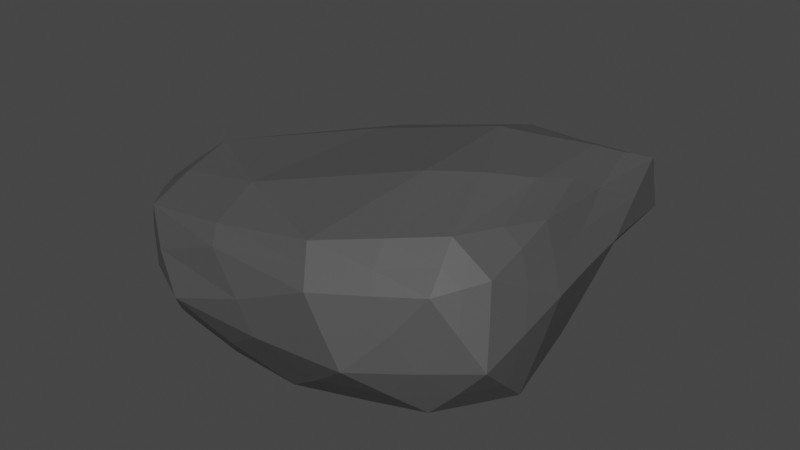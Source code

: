 # Source: Stone3.blend  (saved by Blender 2.83.19; exported with 4.5.12 LTS)
import bpy
from mathutils import Matrix  # noqa: F401  (used for matrix-valued properties, if any)

bpy.ops.wm.read_factory_settings(use_empty=True)
scene = bpy.context.scene
scene.name = 'Scene'

# ---- collections
col_collection = bpy.data.collections.new('Collection'); scene.collection.children.link(col_collection)

# ---- materials (node trees are filled in below, after node groups)
mat_material = bpy.data.materials.new('Material')

# ---- material node trees
mat_material.use_nodes = True; mat_material.node_tree.nodes.clear()
_N = mat_material.node_tree.nodes; _L = mat_material.node_tree.links
n0 = _N.new('ShaderNodeBsdfPrincipled'); n0.name = 'Principled BSDF'; n0.location = (10, 300)
n0.distribution = 'GGX'
n0.subsurface_method = 'BURLEY'
n0.inputs[0].default_value = (0.08019, 0.08019, 0.08019, 1.0)
n0.inputs[3].default_value = 1.45
n0.inputs[27].default_value = (0.0, 0.0, 0.0, 1.0)
n0.inputs[28].default_value = 1.0
n1 = _N.new('ShaderNodeOutputMaterial'); n1.name = 'Material Output'; n1.location = (300, 300)
_L.new(n0.outputs[0], n1.inputs[0])
n1.is_active_output = True

# ---- world
world_world = bpy.data.worlds.new('World'); scene.world = world_world
world_world.use_nodes = True; world_world.node_tree.nodes.clear()
_N = world_world.node_tree.nodes; _L = world_world.node_tree.links
n0 = _N.new('ShaderNodeOutputWorld'); n0.name = 'World Output'; n0.location = (300, 300)
n1 = _N.new('ShaderNodeBackground'); n1.name = 'Background'; n1.location = (10, 300)
n1.inputs[0].default_value = (0.05088, 0.05088, 0.05088, 1.0)
_L.new(n1.outputs[0], n0.inputs[0])
n0.is_active_output = True
world_world.color = (0.05088, 0.05088, 0.05088)
world_world.use_sun_shadow = False
world_world.sun_shadow_jitter_overblur = 0.0

# ---- meshes
me_icosphere = bpy.data.meshes.new('Icosphere')
me_icosphere.from_pydata([(0.04215, -0.07259, -0.9539), (1.254, -1.145, -0.2748), (-1.539, -1.215, -0.4628), (-1.436, 0.3765, -0.4843), (0.1389, 1.895, -0.4344), (1.582, 0.3033, -0.09041), (0.4065, -1.656, 0.7609), (-2.668, -0.3996, 0.4146), (-0.5539, 1.985, 0.4632), (1.23, 2.41, 0.7626), (1.616, -0.856, 0.9551), (0.4421, 0.8776, 1.37), (-0.662, -0.8255, -0.8418), (0.6344, -0.6757, -0.7527), (-0.07434, -1.349, -0.487), (1.688, -0.4869, -0.2612), (0.8623, 0.1981, -0.6728), (-0.8028, 0.03339, -0.8468), (-1.834, -0.5556, -0.5697), (0.02523, 0.9118, -0.8348), (-0.6797, 1.221, -0.5472), (0.9224, 1.508, -0.3686), (1.752, -1.067, 0.2778), (1.796, -0.1282, 0.5562), (-1.268, -1.61, 0.05117), (0.7508, -1.636, 0.1528), (-2.353, 0.02658, -0.0634), (-2.388, -0.8963, -0.0319), (0.3705, 2.514, 0.05352), (-1.042, 1.324, -0.03877), (1.593, 1.112, 0.5088), (1.299, 2.44, 0.2537), (1.354, -1.281, 0.8931), (-1.993, -1.198, 0.5994), (-1.637, 0.85, 0.497), (0.8393, 2.597, 0.5769), (1.484, 0.09337, 1.057), (0.2641, -1.453, 1.088), (1.246, -0.873, 1.218), (-2.04, -0.2187, 0.9213), (0.2979, 1.624, 1.119), (0.9647, 1.72, 1.052), (-0.2951, -0.444, -0.8973), (0.9552, -0.9103, -0.5154), (-0.8293, -1.323, -0.4792), (1.479, -0.8143, -0.2654), (1.23, 0.2483, -0.3795), (-0.3807, -0.02743, -0.8995), (-1.648, -0.09285, -0.5264), (0.04612, 0.4348, -0.8889), (-0.2823, 1.593, -0.4954), (1.251, 0.899, -0.2284), (1.514, -1.105, -0.0001897), (1.716, -0.4924, 0.7611), (-1.433, -1.424, -0.2097), (0.5819, -1.65, 0.4524), (-1.917, 0.222, -0.279), (-2.542, -0.6341, 0.1918), (0.2538, 2.207, -0.1908), (-0.8212, 1.723, 0.2032), (1.592, 0.7078, 0.2156), (1.264, 2.425, 0.5081), (0.927, -1.454, 0.8316), (-2.374, -0.781, 0.5006), (-1.134, 1.58, 0.456), (1.171, 2.56, 0.6404), (1.564, -0.3817, 1.019), (0.3354, -1.556, 0.9241), (0.9414, -0.06186, 1.384), (-2.383, -0.307, 0.6616), (-0.1442, 1.827, 0.7818), (1.098, 2.053, 0.9062), (-1.117, -1.027, -0.6573), (0.3325, -0.3936, -0.8492), (0.642, -1.23, -0.3842), (1.637, -0.09179, -0.1706), (0.4666, 0.07211, -0.8113), (-1.131, 0.2091, -0.6679), (-1.713, -0.8901, -0.5142), (0.07124, 1.435, -0.6388), (-1.02, 0.8462, -0.5174), (0.5317, 1.699, -0.4011), (1.687, -0.9617, 0.6122), (1.693, 0.0874, 0.2345), (-0.3814, -1.661, 0.397), (1.018, -1.389, -0.06521), (-2.531, -0.1865, 0.1747), (-2.011, -1.058, -0.2492), (-0.08099, 2.218, 0.2625), (-1.201, 0.8808, -0.2594), (1.405, 1.761, 0.6313), (0.7355, 2.119, -0.08392), (1.49, -1.069, 0.9262), (-0.8054, -1.518, 0.687), (-2.18, 0.2012, 0.4566), (0.2603, 2.313, 0.5203), (1.313, 1.258, 0.8845), (0.51, -0.2876, 1.355), (1.434, -0.8646, 1.086), (-0.7385, 0.5516, 1.141), (0.3546, 1.27, 1.235), (0.688, 1.308, 1.2), (1.148, 0.4437, 1.217), (1.385, -0.3904, 1.155), (1.227, 0.9152, 1.065), (0.6392, 1.655, 1.089), (0.9704, 2.313, 0.7944), (0.6476, 2.205, 0.8285), (-0.8478, 1.044, 0.9981), (-0.7322, 1.471, 0.7748), (-1.843, 0.3237, 0.7126), (-0.9226, -0.9187, 1.049), (-2.04, -0.7119, 0.7645), (-0.8758, -1.395, 0.8437), (0.811, -1.149, 1.166), (0.8581, -1.356, 0.997), (1.302, -1.077, 1.055), (1.642, -0.01752, 0.8066), (1.696, 0.4924, 0.5481), (1.531, 0.6033, 0.7848), (1.137, 2.685, 0.3963), (0.8388, 2.465, 0.1552), (0.6767, 2.71, 0.2977), (-1.344, 1.134, 0.2215), (-1.659, 0.7281, -0.0561), (-1.998, 0.4484, 0.2159), (-2.229, -1.046, 0.2767), (-1.917, -1.27, 0.01155), (-1.669, -1.415, 0.3308), (1.088, -1.447, 0.5236), (1.299, -1.336, 0.2171), (1.56, -1.175, 0.5804), (1.44, 1.776, 0.3768), (1.257, 1.306, 0.0691), (1.114, 1.965, -0.05627), (-0.3592, 1.987, -0.001678), (-0.1769, 1.932, -0.2555), (-0.8653, 1.285, -0.2946), (-2.398, -0.4347, -0.04724), (-2.117, -0.2425, -0.3183), (-2.146, -0.7285, -0.3048), (-0.1982, -1.655, 0.09561), (-0.6764, -1.509, -0.2265), (0.3557, -1.493, -0.1727), (1.782, -0.5979, 0.4231), (1.726, -0.7773, 0.007483), (1.747, -0.3078, 0.1458), (0.8829, 0.8674, -0.5206), (0.4446, 0.5455, -0.7486), (0.4695, 1.223, -0.6033), (-0.3275, 1.067, -0.6911), (-0.359, 0.5206, -0.8387), (-0.7064, 0.6607, -0.6934), (-1.334, -0.2512, -0.7134), (-0.7505, -0.4081, -0.8384), (-1.296, -0.7034, -0.7073), (1.286, -0.1469, -0.4639), (1.202, -0.5664, -0.506), (0.7606, -0.2355, -0.7054), (-0.3834, -1.109, -0.6649), (0.005517, -0.7632, -0.7994), (0.2949, -1.01, -0.6216)], [], [(0, 73, 42), (1, 43, 45), (0, 42, 47), (0, 47, 49), (0, 49, 76), (1, 45, 52), (2, 44, 54), (3, 48, 56), (4, 50, 58), (5, 51, 60), (1, 52, 85), (2, 54, 87), (3, 56, 89), (4, 58, 91), (5, 60, 83), (6, 62, 67), (7, 63, 69), (8, 64, 70), (9, 65, 71), (10, 66, 98), (38, 102, 68), (38, 103, 102), (36, 96, 104), (41, 105, 101), (41, 106, 105), (35, 95, 107), (40, 108, 100), (40, 109, 108), (34, 94, 110), (39, 111, 99), (39, 112, 111), (33, 93, 113), (37, 114, 97), (37, 115, 114), (32, 92, 116), (23, 117, 53), (23, 118, 117), (30, 90, 119), (31, 120, 61), (31, 121, 120), (28, 88, 122), (29, 123, 59), (29, 124, 123), (26, 86, 125), (27, 126, 57), (27, 127, 126), (24, 84, 128), (25, 129, 55), (25, 130, 129), (22, 82, 131), (30, 132, 90), (30, 133, 132), (21, 81, 134), (28, 135, 88), (28, 136, 135), (20, 80, 137), (26, 138, 86), (26, 139, 138), (18, 78, 140), (24, 141, 84), (24, 142, 141), (14, 74, 143), (22, 144, 82), (22, 145, 144), (15, 75, 146), (16, 147, 46), (16, 148, 147), (19, 79, 149), (19, 150, 79), (19, 151, 150), (17, 77, 152), (17, 153, 77), (17, 154, 153), (12, 72, 155), (15, 156, 75), (15, 157, 156), (13, 73, 158), (12, 159, 72), (12, 160, 159), (13, 43, 161), (161, 74, 14), (161, 43, 74), (43, 1, 74), (159, 161, 14), (159, 160, 161), (160, 13, 161), (72, 44, 2), (72, 159, 44), (159, 14, 44), (158, 76, 16), (158, 73, 76), (73, 0, 76), (156, 158, 16), (156, 157, 158), (157, 13, 158), (75, 46, 5), (75, 156, 46), (156, 16, 46), (155, 78, 18), (155, 72, 78), (72, 2, 78), (153, 155, 18), (153, 154, 155), (154, 12, 155), (77, 48, 3), (77, 153, 48), (153, 18, 48), (152, 80, 20), (152, 77, 80), (77, 3, 80), (150, 152, 20), (150, 151, 152), (151, 17, 152), (79, 50, 4), (79, 150, 50), (150, 20, 50), (149, 81, 21), (149, 79, 81), (79, 4, 81), (147, 149, 21), (147, 148, 149), (148, 19, 149), (46, 51, 5), (46, 147, 51), (147, 21, 51), (146, 83, 23), (146, 75, 83), (75, 5, 83), (144, 146, 23), (144, 145, 146), (145, 15, 146), (82, 53, 10), (82, 144, 53), (144, 23, 53), (143, 85, 25), (143, 74, 85), (74, 1, 85), (141, 143, 25), (141, 142, 143), (142, 14, 143), (84, 55, 6), (84, 141, 55), (141, 25, 55), (140, 87, 27), (140, 78, 87), (78, 2, 87), (138, 140, 27), (138, 139, 140), (139, 18, 140), (86, 57, 7), (86, 138, 57), (138, 27, 57), (137, 89, 29), (137, 80, 89), (80, 3, 89), (135, 137, 29), (135, 136, 137), (136, 20, 137), (88, 59, 8), (88, 135, 59), (135, 29, 59), (134, 91, 31), (134, 81, 91), (81, 4, 91), (132, 134, 31), (132, 133, 134), (133, 21, 134), (90, 61, 9), (90, 132, 61), (132, 31, 61), (131, 92, 32), (131, 82, 92), (82, 10, 92), (129, 131, 32), (129, 130, 131), (130, 22, 131), (55, 62, 6), (55, 129, 62), (129, 32, 62), (128, 93, 33), (128, 84, 93), (84, 6, 93), (126, 128, 33), (126, 127, 128), (127, 24, 128), (57, 63, 7), (57, 126, 63), (126, 33, 63), (125, 94, 34), (125, 86, 94), (86, 7, 94), (123, 125, 34), (123, 124, 125), (124, 26, 125), (59, 64, 8), (59, 123, 64), (123, 34, 64), (122, 95, 35), (122, 88, 95), (88, 8, 95), (120, 122, 35), (120, 121, 122), (121, 28, 122), (61, 65, 9), (61, 120, 65), (120, 35, 65), (119, 96, 36), (119, 90, 96), (90, 9, 96), (117, 119, 36), (117, 118, 119), (118, 30, 119), (53, 66, 10), (53, 117, 66), (117, 36, 66), (116, 98, 38), (116, 92, 98), (92, 10, 98), (114, 116, 38), (114, 115, 116), (115, 32, 116), (97, 68, 11), (97, 114, 68), (114, 38, 68), (113, 67, 37), (113, 93, 67), (93, 6, 67), (111, 113, 37), (111, 112, 113), (112, 33, 113), (99, 97, 11), (99, 111, 97), (111, 37, 97), (110, 69, 39), (110, 94, 69), (94, 7, 69), (108, 110, 39), (108, 109, 110), (109, 34, 110), (100, 99, 11), (100, 108, 99), (108, 39, 99), (107, 70, 40), (107, 95, 70), (95, 8, 70), (105, 107, 40), (105, 106, 107), (106, 35, 107), (101, 100, 11), (101, 105, 100), (105, 40, 100), (104, 71, 41), (104, 96, 71), (96, 9, 71), (102, 104, 41), (102, 103, 104), (103, 36, 104), (68, 101, 11), (68, 102, 101), (102, 41, 101), (98, 103, 38), (98, 66, 103), (66, 36, 103), (71, 106, 41), (71, 65, 106), (65, 35, 106), (70, 109, 40), (70, 64, 109), (64, 34, 109), (69, 112, 39), (69, 63, 112), (63, 33, 112), (67, 115, 37), (67, 62, 115), (62, 32, 115), (83, 118, 23), (83, 60, 118), (60, 30, 118), (91, 121, 31), (91, 58, 121), (58, 28, 121), (89, 124, 29), (89, 56, 124), (56, 26, 124), (87, 127, 27), (87, 54, 127), (54, 24, 127), (85, 130, 25), (85, 52, 130), (52, 22, 130), (60, 133, 30), (60, 51, 133), (51, 21, 133), (58, 136, 28), (58, 50, 136), (50, 20, 136), (56, 139, 26), (56, 48, 139), (48, 18, 139), (54, 142, 24), (54, 44, 142), (44, 14, 142), (52, 145, 22), (52, 45, 145), (45, 15, 145), (76, 148, 16), (76, 49, 148), (49, 19, 148), (49, 151, 19), (49, 47, 151), (47, 17, 151), (47, 154, 17), (47, 42, 154), (42, 12, 154), (45, 157, 15), (45, 43, 157), (43, 13, 157), (42, 160, 12), (42, 73, 160), (73, 13, 160)])
_uv = me_icosphere.uv_layers.new(name='UVMap')
_uv.uv.foreach_set('vector', [0.8182, 0.0, 0.7955, 0.03937, 0.8409, 0.03937, 0.7273, 0.1575, 0.7045, 0.1181, 0.6818, 0.1575, 0.09091, 0.0, 0.06818, 0.03937, 0.1136, 0.03937, 0.2727, 0.0, 0.25, 0.03937, 0.2955, 0.03937, 0.4545, 0.0, 0.4318, 0.03937, 0.4773, 0.03937, 0.7273, 0.1575, 0.6818, 0.1575, 0.7104, 0.1968, 0.9091, 0.1575, 0.8636, 0.1575, 0.8864, 0.1968, 0.1818, 0.1575, 0.1364, 0.1575, 0.1591, 0.1968, 0.3636, 0.1575, 0.3182, 0.1575, 0.3599, 0.1968, 0.5455, 0.1575, 0.5, 0.1575, 0.5227, 0.1968, 0.7273, 0.1575, 0.7104, 0.1968, 0.75, 0.1968, 0.9091, 0.1575, 0.8864, 0.1968, 0.9318, 0.1968, 0.1818, 0.1575, 0.1591, 0.1968, 0.2045, 0.1968, 0.3636, 0.1575, 0.3599, 0.1968, 0.4054, 0.1968, 0.5455, 0.1575, 0.5227, 0.1968, 0.5682, 0.1968, 0.7789, 0.3149, 0.7339, 0.3149, 0.766, 0.3373, 1.0, 0.3149, 0.9545, 0.3149, 0.9773, 0.3543, 0.2727, 0.3149, 0.2273, 0.3149, 0.2612, 0.3803, 0.4545, 0.3149, 0.4304, 0.3039, 0.4458, 0.3398, 0.6328, 0.3261, 0.5891, 0.3205, 0.6167, 0.3399, 0.6006, 0.3538, 0.5451, 0.3569, 0.5614, 0.393, 0.6006, 0.3538, 0.573, 0.3344, 0.5451, 0.3569, 0.5455, 0.3149, 0.5, 0.3149, 0.5175, 0.3375, 0.4371, 0.3646, 0.4009, 0.3791, 0.412, 0.3984, 0.4371, 0.3646, 0.4217, 0.3288, 0.4009, 0.3791, 0.4063, 0.2929, 0.3395, 0.3039, 0.3854, 0.3433, 0.2496, 0.4456, 0.193, 0.4196, 0.2362, 0.4688, 0.2496, 0.4456, 0.2157, 0.3803, 0.193, 0.4196, 0.1818, 0.3149, 0.1364, 0.3149, 0.1591, 0.3543, 0.9545, 0.3937, 0.8811, 0.393, 0.9254, 0.4524, 0.9545, 0.3937, 0.9318, 0.3543, 0.8811, 0.393, 0.9091, 0.3149, 0.844, 0.3149, 0.8584, 0.3536, 0.7531, 0.3596, 0.7037, 0.3615, 0.7235, 0.4206, 0.7531, 0.3596, 0.721, 0.3373, 0.7037, 0.3615, 0.6889, 0.3149, 0.6609, 0.3205, 0.6716, 0.3392, 0.5909, 0.2362, 0.5682, 0.2756, 0.6119, 0.2811, 0.5909, 0.2362, 0.5455, 0.2362, 0.5682, 0.2756, 0.5, 0.2362, 0.4773, 0.2756, 0.5227, 0.2756, 0.4471, 0.2362, 0.4267, 0.2646, 0.4508, 0.2756, 0.4471, 0.2362, 0.4016, 0.2362, 0.4267, 0.2646, 0.3561, 0.2362, 0.3144, 0.2756, 0.3812, 0.2646, 0.2273, 0.2362, 0.2045, 0.2756, 0.25, 0.2756, 0.2273, 0.2362, 0.1818, 0.2362, 0.2045, 0.2756, 0.1364, 0.2362, 0.1136, 0.2756, 0.1591, 0.2756, 0.9545, 0.2362, 0.9318, 0.2756, 0.9773, 0.2756, 0.9545, 0.2362, 0.9091, 0.2362, 0.9318, 0.2756, 0.8636, 0.2362, 0.8213, 0.2756, 0.8864, 0.2756, 0.7727, 0.2362, 0.7308, 0.2756, 0.7758, 0.2756, 0.7727, 0.2362, 0.7332, 0.2362, 0.7308, 0.2756, 0.6936, 0.2362, 0.6632, 0.2811, 0.6913, 0.2756, 0.5, 0.2362, 0.4736, 0.2362, 0.4773, 0.2756, 0.5, 0.2362, 0.4773, 0.1968, 0.4736, 0.2362, 0.4545, 0.1575, 0.4091, 0.1575, 0.4508, 0.1968, 0.3561, 0.2362, 0.2917, 0.2362, 0.3144, 0.2756, 0.3561, 0.2362, 0.3144, 0.1968, 0.2917, 0.2362, 0.2727, 0.1575, 0.2273, 0.1575, 0.25, 0.1968, 0.1364, 0.2362, 0.09091, 0.2362, 0.1136, 0.2756, 0.1364, 0.2362, 0.1136, 0.1968, 0.09091, 0.2362, 0.09091, 0.1575, 0.04545, 0.1575, 0.06818, 0.1968, 0.8636, 0.2362, 0.8182, 0.2362, 0.8213, 0.2756, 0.8636, 0.2362, 0.8409, 0.1968, 0.8182, 0.2362, 0.8182, 0.1575, 0.7727, 0.1575, 0.7955, 0.1968, 0.6936, 0.2362, 0.6422, 0.2362, 0.6632, 0.2811, 0.6936, 0.2362, 0.665, 0.1968, 0.6422, 0.2362, 0.6364, 0.1575, 0.5909, 0.1575, 0.6136, 0.1968, 0.5, 0.07873, 0.4773, 0.1181, 0.5227, 0.1181, 0.5, 0.07873, 0.4545, 0.07873, 0.4773, 0.1181, 0.4091, 0.07873, 0.3864, 0.1181, 0.4318, 0.1181, 0.3182, 0.07873, 0.2955, 0.1181, 0.3409, 0.1181, 0.3182, 0.07873, 0.2727, 0.07873, 0.2955, 0.1181, 0.2273, 0.07873, 0.2045, 0.1181, 0.25, 0.1181, 0.1364, 0.07873, 0.1136, 0.1181, 0.1591, 0.1181, 0.1364, 0.07873, 0.09091, 0.07873, 0.1136, 0.1181, 0.04545, 0.07873, 0.02273, 0.1181, 0.06818, 0.1181, 0.6364, 0.1575, 0.6136, 0.1181, 0.5909, 0.1575, 0.6364, 0.1575, 0.6591, 0.1181, 0.6136, 0.1181, 0.6818, 0.07873, 0.6591, 0.03937, 0.6364, 0.07873, 0.8636, 0.07873, 0.8409, 0.1181, 0.8864, 0.1181, 0.8636, 0.07873, 0.8182, 0.07873, 0.8409, 0.1181, 0.7727, 0.07873, 0.75, 0.1181, 0.7955, 0.1181, 0.7955, 0.1181, 0.7727, 0.1575, 0.8182, 0.1575, 0.7955, 0.1181, 0.75, 0.1181, 0.7727, 0.1575, 0.75, 0.1181, 0.7273, 0.1575, 0.7727, 0.1575, 0.8409, 0.1181, 0.7955, 0.1181, 0.8182, 0.1575, 0.8409, 0.1181, 0.8182, 0.07873, 0.7955, 0.1181, 0.8182, 0.07873, 0.7727, 0.07873, 0.7955, 0.1181, 0.8864, 0.1181, 0.8636, 0.1575, 0.9091, 0.1575, 0.8864, 0.1181, 0.8409, 0.1181, 0.8636, 0.1575, 0.8409, 0.1181, 0.8182, 0.1575, 0.8636, 0.1575, 0.6364, 0.07873, 0.6136, 0.03937, 0.5909, 0.07873, 0.6364, 0.07873, 0.6591, 0.03937, 0.6136, 0.03937, 0.6591, 0.03937, 0.6364, 0.0, 0.6136, 0.03937, 0.6136, 0.1181, 0.6364, 0.07873, 0.5909, 0.07873, 0.6136, 0.1181, 0.6591, 0.1181, 0.6364, 0.07873, 0.6591, 0.1181, 0.6818, 0.07873, 0.6364, 0.07873, 0.5909, 0.1575, 0.5682, 0.1181, 0.5455, 0.1575, 0.5909, 0.1575, 0.6136, 0.1181, 0.5682, 0.1181, 0.6136, 0.1181, 0.5909, 0.07873, 0.5682, 0.1181, 0.06818, 0.1181, 0.04545, 0.1575, 0.09091, 0.1575, 0.06818, 0.1181, 0.02273, 0.1181, 0.04545, 0.1575, 0.02273, 0.1181, 0.0, 0.1575, 0.04545, 0.1575, 0.1136, 0.1181, 0.06818, 0.1181, 0.09091, 0.1575, 0.1136, 0.1181, 0.09091, 0.07873, 0.06818, 0.1181, 0.09091, 0.07873, 0.04545, 0.07873, 0.06818, 0.1181, 0.1591, 0.1181, 0.1364, 0.1575, 0.1818, 0.1575, 0.1591, 0.1181, 0.1136, 0.1181, 0.1364, 0.1575, 0.1136, 0.1181, 0.09091, 0.1575, 0.1364, 0.1575, 0.25, 0.1181, 0.2273, 0.1575, 0.2727, 0.1575, 0.25, 0.1181, 0.2045, 0.1181, 0.2273, 0.1575, 0.2045, 0.1181, 0.1818, 0.1575, 0.2273, 0.1575, 0.2955, 0.1181, 0.25, 0.1181, 0.2727, 0.1575, 0.2955, 0.1181, 0.2727, 0.07873, 0.25, 0.1181, 0.2727, 0.07873, 0.2273, 0.07873, 0.25, 0.1181, 0.3409, 0.1181, 0.3182, 0.1575, 0.3636, 0.1575, 0.3409, 0.1181, 0.2955, 0.1181, 0.3182, 0.1575, 0.2955, 0.1181, 0.2727, 0.1575, 0.3182, 0.1575, 0.4318, 0.1181, 0.4091, 0.1575, 0.4545, 0.1575, 0.4318, 0.1181, 0.3864, 0.1181, 0.4091, 0.1575, 0.3864, 0.1181, 0.3636, 0.1575, 0.4091, 0.1575, 0.4773, 0.1181, 0.4318, 0.1181, 0.4545, 0.1575, 0.4773, 0.1181, 0.4545, 0.07873, 0.4318, 0.1181, 0.4545, 0.07873, 0.4091, 0.07873, 0.4318, 0.1181, 0.5227, 0.1181, 0.5, 0.1575, 0.5455, 0.1575, 0.5227, 0.1181, 0.4773, 0.1181, 0.5, 0.1575, 0.4773, 0.1181, 0.4545, 0.1575, 0.5, 0.1575, 0.6136, 0.1968, 0.5682, 0.1968, 0.5909, 0.2362, 0.6136, 0.1968, 0.5909, 0.1575, 0.5682, 0.1968, 0.5909, 0.1575, 0.5455, 0.1575, 0.5682, 0.1968, 0.6422, 0.2362, 0.6136, 0.1968, 0.5909, 0.2362, 0.6422, 0.2362, 0.665, 0.1968, 0.6136, 0.1968, 0.665, 0.1968, 0.6364, 0.1575, 0.6136, 0.1968, 0.6632, 0.2811, 0.6119, 0.2811, 0.6328, 0.3261, 0.6632, 0.2811, 0.6422, 0.2362, 0.6119, 0.2811, 0.6422, 0.2362, 0.5909, 0.2362, 0.6119, 0.2811, 0.7955, 0.1968, 0.75, 0.1968, 0.7727, 0.2362, 0.7955, 0.1968, 0.7727, 0.1575, 0.75, 0.1968, 0.7727, 0.1575, 0.7273, 0.1575, 0.75, 0.1968, 0.8182, 0.2362, 0.7955, 0.1968, 0.7727, 0.2362, 0.8182, 0.2362, 0.8409, 0.1968, 0.7955, 0.1968, 0.8409, 0.1968, 0.8182, 0.1575, 0.7955, 0.1968, 0.8213, 0.2756, 0.7758, 0.2756, 0.7789, 0.3149, 0.8213, 0.2756, 0.8182, 0.2362, 0.7758, 0.2756, 0.8182, 0.2362, 0.7727, 0.2362, 0.7758, 0.2756, 0.06818, 0.1968, 0.02273, 0.1968, 0.04545, 0.2362, 0.06818, 0.1968, 0.04545, 0.1575, 0.02273, 0.1968, 0.04545, 0.1575, 0.0, 0.1575, 0.02273, 0.1968, 0.09091, 0.2362, 0.06818, 0.1968, 0.04545, 0.2362, 0.09091, 0.2362, 0.1136, 0.1968, 0.06818, 0.1968, 0.1136, 0.1968, 0.09091, 0.1575, 0.06818, 0.1968, 0.1136, 0.2756, 0.06818, 0.2756, 0.09091, 0.3149, 0.1136, 0.2756, 0.09091, 0.2362, 0.06818, 0.2756, 0.09091, 0.2362, 0.04545, 0.2362, 0.06818, 0.2756, 0.25, 0.1968, 0.2045, 0.1968, 0.2273, 0.2362, 0.25, 0.1968, 0.2273, 0.1575, 0.2045, 0.1968, 0.2273, 0.1575, 0.1818, 0.1575, 0.2045, 0.1968, 0.2917, 0.2362, 0.25, 0.1968, 0.2273, 0.2362, 0.2917, 0.2362, 0.3144, 0.1968, 0.25, 0.1968, 0.3144, 0.1968, 0.2727, 0.1575, 0.25, 0.1968, 0.3144, 0.2756, 0.25, 0.2756, 0.2727, 0.3149, 0.3144, 0.2756, 0.2917, 0.2362, 0.25, 0.2756, 0.2917, 0.2362, 0.2273, 0.2362, 0.25, 0.2756, 0.4508, 0.1968, 0.4054, 0.1968, 0.4471, 0.2362, 0.4508, 0.1968, 0.4091, 0.1575, 0.4054, 0.1968, 0.4091, 0.1575, 0.3636, 0.1575, 0.4054, 0.1968, 0.4736, 0.2362, 0.4508, 0.1968, 0.4471, 0.2362, 0.4736, 0.2362, 0.4773, 0.1968, 0.4508, 0.1968, 0.4773, 0.1968, 0.4545, 0.1575, 0.4508, 0.1968, 0.4773, 0.2756, 0.4508, 0.2756, 0.4545, 0.3149, 0.4773, 0.2756, 0.4736, 0.2362, 0.4508, 0.2756, 0.4736, 0.2362, 0.4471, 0.2362, 0.4508, 0.2756, 0.6913, 0.2756, 0.6609, 0.3205, 0.6889, 0.3149, 0.6913, 0.2756, 0.6632, 0.2811, 0.6609, 0.3205, 0.6632, 0.2811, 0.6328, 0.3261, 0.6609, 0.3205, 0.7308, 0.2756, 0.6913, 0.2756, 0.6889, 0.3149, 0.7308, 0.2756, 0.7332, 0.2362, 0.6913, 0.2756, 0.7332, 0.2362, 0.6936, 0.2362, 0.6913, 0.2756, 0.7758, 0.2756, 0.7339, 0.3149, 0.7789, 0.3149, 0.7758, 0.2756, 0.7308, 0.2756, 0.7339, 0.3149, 0.7308, 0.2756, 0.6889, 0.3149, 0.7339, 0.3149, 0.8864, 0.2756, 0.844, 0.3149, 0.9091, 0.3149, 0.8864, 0.2756, 0.8213, 0.2756, 0.844, 0.3149, 0.8213, 0.2756, 0.7789, 0.3149, 0.844, 0.3149, 0.9318, 0.2756, 0.8864, 0.2756, 0.9091, 0.3149, 0.9318, 0.2756, 0.9091, 0.2362, 0.8864, 0.2756, 0.9091, 0.2362, 0.8636, 0.2362, 0.8864, 0.2756, 0.9773, 0.2756, 0.9545, 0.3149, 1.0, 0.3149, 0.9773, 0.2756, 0.9318, 0.2756, 0.9545, 0.3149, 0.9318, 0.2756, 0.9091, 0.3149, 0.9545, 0.3149, 0.1591, 0.2756, 0.1364, 0.3149, 0.1818, 0.3149, 0.1591, 0.2756, 0.1136, 0.2756, 0.1364, 0.3149, 0.1136, 0.2756, 0.09091, 0.3149, 0.1364, 0.3149, 0.2045, 0.2756, 0.1591, 0.2756, 0.1818, 0.3149, 0.2045, 0.2756, 0.1818, 0.2362, 0.1591, 0.2756, 0.1818, 0.2362, 0.1364, 0.2362, 0.1591, 0.2756, 0.25, 0.2756, 0.2273, 0.3149, 0.2727, 0.3149, 0.25, 0.2756, 0.2045, 0.2756, 0.2273, 0.3149, 0.2045, 0.2756, 0.1818, 0.3149, 0.2273, 0.3149, 0.3812, 0.2646, 0.3395, 0.3039, 0.4063, 0.2929, 0.3812, 0.2646, 0.3144, 0.2756, 0.3395, 0.3039, 0.3144, 0.2756, 0.2727, 0.3149, 0.3395, 0.3039, 0.4267, 0.2646, 0.3812, 0.2646, 0.4063, 0.2929, 0.4267, 0.2646, 0.4016, 0.2362, 0.3812, 0.2646, 0.4016, 0.2362, 0.3561, 0.2362, 0.3812, 0.2646, 0.4508, 0.2756, 0.4304, 0.3039, 0.4545, 0.3149, 0.4508, 0.2756, 0.4267, 0.2646, 0.4304, 0.3039, 0.4267, 0.2646, 0.4063, 0.2929, 0.4304, 0.3039, 0.5227, 0.2756, 0.5, 0.3149, 0.5455, 0.3149, 0.5227, 0.2756, 0.4773, 0.2756, 0.5, 0.3149, 0.4773, 0.2756, 0.4545, 0.3149, 0.5, 0.3149, 0.5682, 0.2756, 0.5227, 0.2756, 0.5455, 0.3149, 0.5682, 0.2756, 0.5455, 0.2362, 0.5227, 0.2756, 0.5455, 0.2362, 0.5, 0.2362, 0.5227, 0.2756, 0.6119, 0.2811, 0.5891, 0.3205, 0.6328, 0.3261, 0.6119, 0.2811, 0.5682, 0.2756, 0.5891, 0.3205, 0.5682, 0.2756, 0.5455, 0.3149, 0.5891, 0.3205, 0.6716, 0.3392, 0.6435, 0.3448, 0.6543, 0.3635, 0.6716, 0.3392, 0.6609, 0.3205, 0.6435, 0.3448, 0.6609, 0.3205, 0.6328, 0.3261, 0.6435, 0.3448, 0.7037, 0.3615, 0.6716, 0.3392, 0.6543, 0.3635, 0.7037, 0.3615, 0.721, 0.3373, 0.6716, 0.3392, 0.721, 0.3373, 0.6889, 0.3149, 0.6716, 0.3392, 0.7235, 0.4206, 0.674, 0.4226, 0.6938, 0.4816, 0.7235, 0.4206, 0.7037, 0.3615, 0.674, 0.4226, 0.7037, 0.3615, 0.6543, 0.3635, 0.674, 0.4226, 0.8584, 0.3536, 0.7933, 0.3536, 0.8077, 0.3923, 0.8584, 0.3536, 0.844, 0.3149, 0.7933, 0.3536, 0.844, 0.3149, 0.7789, 0.3149, 0.7933, 0.3536, 0.8811, 0.393, 0.8584, 0.3536, 0.8077, 0.3923, 0.8811, 0.393, 0.9318, 0.3543, 0.8584, 0.3536, 0.9318, 0.3543, 0.9091, 0.3149, 0.8584, 0.3536, 0.9254, 0.4524, 0.852, 0.4517, 0.8963, 0.5111, 0.9254, 0.4524, 0.8811, 0.393, 0.852, 0.4517, 0.8811, 0.393, 0.8077, 0.3923, 0.852, 0.4517, 0.1591, 0.3543, 0.1136, 0.3543, 0.1364, 0.3937, 0.1591, 0.3543, 0.1364, 0.3149, 0.1136, 0.3543, 0.1364, 0.3149, 0.09091, 0.3149, 0.1136, 0.3543, 0.193, 0.4196, 0.1591, 0.3543, 0.1364, 0.3937, 0.193, 0.4196, 0.2157, 0.3803, 0.1591, 0.3543, 0.2157, 0.3803, 0.1818, 0.3149, 0.1591, 0.3543, 0.2362, 0.4688, 0.1796, 0.4428, 0.2228, 0.4919, 0.2362, 0.4688, 0.193, 0.4196, 0.1796, 0.4428, 0.193, 0.4196, 0.1364, 0.3937, 0.1796, 0.4428, 0.3854, 0.3433, 0.3187, 0.3543, 0.3646, 0.3937, 0.3854, 0.3433, 0.3395, 0.3039, 0.3187, 0.3543, 0.3395, 0.3039, 0.2727, 0.3149, 0.3187, 0.3543, 0.4009, 0.3791, 0.3854, 0.3433, 0.3646, 0.3937, 0.4009, 0.3791, 0.4217, 0.3288, 0.3854, 0.3433, 0.4217, 0.3288, 0.4063, 0.2929, 0.3854, 0.3433, 0.412, 0.3984, 0.3757, 0.4129, 0.3868, 0.4322, 0.412, 0.3984, 0.4009, 0.3791, 0.3757, 0.4129, 0.4009, 0.3791, 0.3646, 0.3937, 0.3757, 0.4129, 0.5175, 0.3375, 0.472, 0.3375, 0.4895, 0.36, 0.5175, 0.3375, 0.5, 0.3149, 0.472, 0.3375, 0.5, 0.3149, 0.4545, 0.3149, 0.472, 0.3375, 0.5451, 0.3569, 0.5175, 0.3375, 0.4895, 0.36, 0.5451, 0.3569, 0.573, 0.3344, 0.5175, 0.3375, 0.573, 0.3344, 0.5455, 0.3149, 0.5175, 0.3375, 0.5614, 0.393, 0.5059, 0.3961, 0.5223, 0.4322, 0.5614, 0.393, 0.5451, 0.3569, 0.5059, 0.3961, 0.5451, 0.3569, 0.4895, 0.36, 0.5059, 0.3961, 0.6167, 0.3399, 0.573, 0.3344, 0.6006, 0.3538, 0.6167, 0.3399, 0.5891, 0.3205, 0.573, 0.3344, 0.5891, 0.3205, 0.5455, 0.3149, 0.573, 0.3344, 0.4458, 0.3398, 0.4217, 0.3288, 0.4371, 0.3646, 0.4458, 0.3398, 0.4304, 0.3039, 0.4217, 0.3288, 0.4304, 0.3039, 0.4063, 0.2929, 0.4217, 0.3288, 0.2612, 0.3803, 0.2157, 0.3803, 0.2496, 0.4456, 0.2612, 0.3803, 0.2273, 0.3149, 0.2157, 0.3803, 0.2273, 0.3149, 0.1818, 0.3149, 0.2157, 0.3803, 0.9773, 0.3543, 0.9318, 0.3543, 0.9545, 0.3937, 0.9773, 0.3543, 0.9545, 0.3149, 0.9318, 0.3543, 0.9545, 0.3149, 0.9091, 0.3149, 0.9318, 0.3543, 0.766, 0.3373, 0.721, 0.3373, 0.7531, 0.3596, 0.766, 0.3373, 0.7339, 0.3149, 0.721, 0.3373, 0.7339, 0.3149, 0.6889, 0.3149, 0.721, 0.3373, 0.5682, 0.1968, 0.5455, 0.2362, 0.5909, 0.2362, 0.5682, 0.1968, 0.5227, 0.1968, 0.5455, 0.2362, 0.5227, 0.1968, 0.5, 0.2362, 0.5455, 0.2362, 0.4054, 0.1968, 0.4016, 0.2362, 0.4471, 0.2362, 0.4054, 0.1968, 0.3599, 0.1968, 0.4016, 0.2362, 0.3599, 0.1968, 0.3561, 0.2362, 0.4016, 0.2362, 0.2045, 0.1968, 0.1818, 0.2362, 0.2273, 0.2362, 0.2045, 0.1968, 0.1591, 0.1968, 0.1818, 0.2362, 0.1591, 0.1968, 0.1364, 0.2362, 0.1818, 0.2362, 0.9318, 0.1968, 0.9091, 0.2362, 0.9545, 0.2362, 0.9318, 0.1968, 0.8864, 0.1968, 0.9091, 0.2362, 0.8864, 0.1968, 0.8636, 0.2362, 0.9091, 0.2362, 0.75, 0.1968, 0.7332, 0.2362, 0.7727, 0.2362, 0.75, 0.1968, 0.7104, 0.1968, 0.7332, 0.2362, 0.7104, 0.1968, 0.6936, 0.2362, 0.7332, 0.2362, 0.5227, 0.1968, 0.4773, 0.1968, 0.5, 0.2362, 0.5227, 0.1968, 0.5, 0.1575, 0.4773, 0.1968, 0.5, 0.1575, 0.4545, 0.1575, 0.4773, 0.1968, 0.3599, 0.1968, 0.3144, 0.1968, 0.3561, 0.2362, 0.3599, 0.1968, 0.3182, 0.1575, 0.3144, 0.1968, 0.3182, 0.1575, 0.2727, 0.1575, 0.3144, 0.1968, 0.1591, 0.1968, 0.1136, 0.1968, 0.1364, 0.2362, 0.1591, 0.1968, 0.1364, 0.1575, 0.1136, 0.1968, 0.1364, 0.1575, 0.09091, 0.1575, 0.1136, 0.1968, 0.8864, 0.1968, 0.8409, 0.1968, 0.8636, 0.2362, 0.8864, 0.1968, 0.8636, 0.1575, 0.8409, 0.1968, 0.8636, 0.1575, 0.8182, 0.1575, 0.8409, 0.1968, 0.7104, 0.1968, 0.665, 0.1968, 0.6936, 0.2362, 0.7104, 0.1968, 0.6818, 0.1575, 0.665, 0.1968, 0.6818, 0.1575, 0.6364, 0.1575, 0.665, 0.1968, 0.4773, 0.03937, 0.4545, 0.07873, 0.5, 0.07873, 0.4773, 0.03937, 0.4318, 0.03937, 0.4545, 0.07873, 0.4318, 0.03937, 0.4091, 0.07873, 0.4545, 0.07873, 0.2955, 0.03937, 0.2727, 0.07873, 0.3182, 0.07873, 0.2955, 0.03937, 0.25, 0.03937, 0.2727, 0.07873, 0.25, 0.03937, 0.2273, 0.07873, 0.2727, 0.07873, 0.1136, 0.03937, 0.09091, 0.07873, 0.1364, 0.07873, 0.1136, 0.03937, 0.06818, 0.03937, 0.09091, 0.07873, 0.06818, 0.03937, 0.04545, 0.07873, 0.09091, 0.07873, 0.6818, 0.1575, 0.6591, 0.1181, 0.6364, 0.1575, 0.6818, 0.1575, 0.7045, 0.1181, 0.6591, 0.1181, 0.7045, 0.1181, 0.6818, 0.07873, 0.6591, 0.1181, 0.8409, 0.03937, 0.8182, 0.07873, 0.8636, 0.07873, 0.8409, 0.03937, 0.7955, 0.03937, 0.8182, 0.07873, 0.7955, 0.03937, 0.7727, 0.07873, 0.8182, 0.07873])
me_icosphere.materials.append(mat_material)
me_icosphere.use_remesh_fix_poles = True
me_icosphere.use_remesh_preserve_attributes = False
me_icosphere.use_mirror_vertex_groups = False
me_icosphere.update()

# ---- objects
ob_icosphere = bpy.data.objects.new('Icosphere', me_icosphere)

# ---- transforms, parenting, visibility, modifiers, constraints
ob_icosphere.location = (0.0, 0.0, 0.0)
ob_icosphere.lineart.crease_threshold = 0.0

# ---- collection membership
col_collection.objects.link(ob_icosphere)

# ---- scene / render settings (as saved in the file)
scene.frame_start = 1; scene.frame_end = 250; scene.frame_set(1)
scene.render.engine = 'CYCLES'
scene.cycles.use_denoising = False
scene.cycles.samples = 128
scene.cycles.sampling_pattern = 'TABULATED_SOBOL'
scene.cycles.use_adaptive_sampling = False
scene.cycles.use_light_tree = False
scene.view_settings.view_transform = 'Filmic'
bpy.context.view_layer.update()

# ---- added for rendering (the .blend has no active camera and no usable light): camera, sun
cam_auto = bpy.data.cameras.new('AutoCamera')
cam_auto.lens = 50.0
cam_auto.sensor_width = 36.0
cam_auto.clip_end = 1000.0
ob_auto_camera = bpy.data.objects.new('AutoCamera', cam_auto)
scene.collection.objects.link(ob_auto_camera)
ob_auto_camera.location = (5.73613, -6.88132, 5.15241)
ob_auto_camera.rotation_euler = (1.09748, -7.21219e-08, 0.694738)
scene.camera = ob_auto_camera
light_auto_sun = bpy.data.lights.new('AutoSun', 'SUN')
light_auto_sun.energy = 3.0
light_auto_sun.angle = 0.0523599
ob_auto_sun = bpy.data.objects.new('AutoSun', light_auto_sun)
scene.collection.objects.link(ob_auto_sun)
ob_auto_sun.rotation_euler = (0.872665, 0.174533, 0.523599)
bpy.context.view_layer.update()
